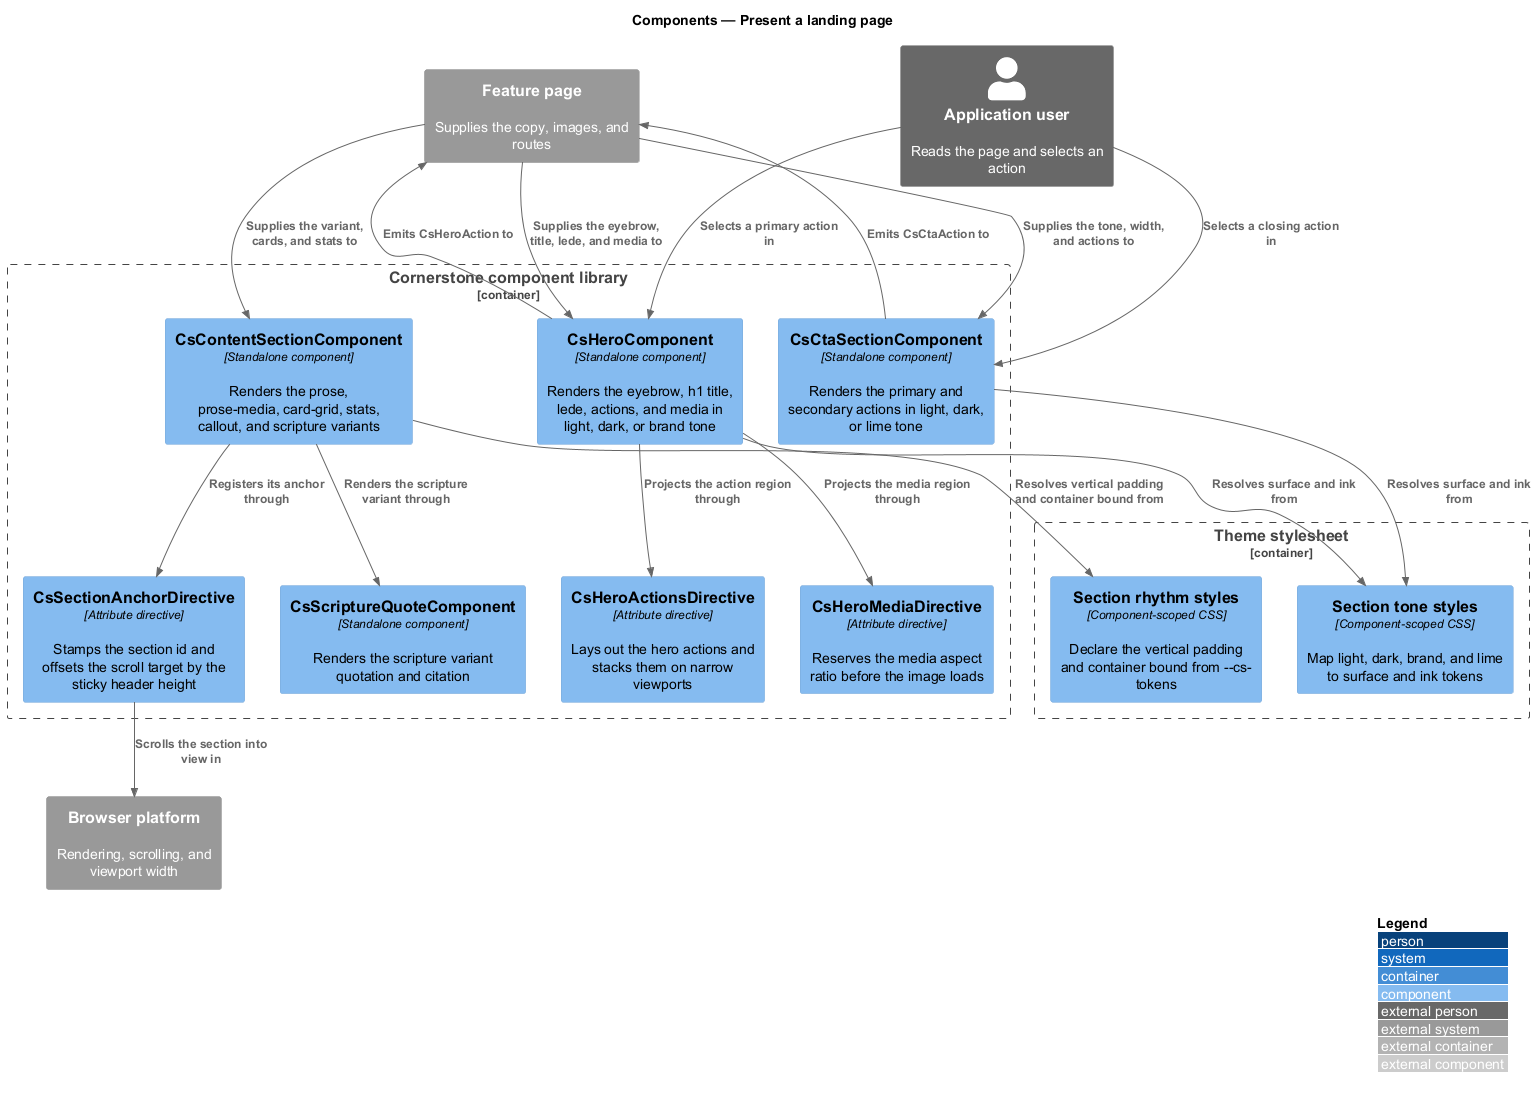

The diagram above was rendered by PlantUML. Its source (embedded in the PNG):
@startuml
!include <C4/C4_Component>
LAYOUT_WITH_LEGEND()
title Components — Present a landing page

Person_Ext(visitor, "Application user", "Reads the page and selects an action")

Container_Boundary(lib, "Cornerstone component library") {
  Component(hero, "CsHeroComponent", "Standalone component", "Renders the eyebrow, h1 title, lede, actions, and media in light, dark, or brand tone")
  Component(section, "CsContentSectionComponent", "Standalone component", "Renders the prose, prose-media, card-grid, stats, callout, and scripture variants")
  Component(cta, "CsCtaSectionComponent", "Standalone component", "Renders the primary and secondary actions in light, dark, or lime tone")
  Component(anchord, "CsSectionAnchorDirective", "Attribute directive", "Stamps the section id and offsets the scroll target by the sticky header height")
  Component(heroactd, "CsHeroActionsDirective", "Attribute directive", "Lays out the hero actions and stacks them on narrow viewports")
  Component(heromedd, "CsHeroMediaDirective", "Attribute directive", "Reserves the media aspect ratio before the image loads")
  Component(quote, "CsScriptureQuoteComponent", "Standalone component", "Renders the scripture variant quotation and citation")
}

Container_Boundary(themec, "Theme stylesheet") {
  Component(tones, "Section tone styles", "Component-scoped CSS", "Map light, dark, brand, and lime to surface and ink tokens")
  Component(rhythm, "Section rhythm styles", "Component-scoped CSS", "Declare the vertical padding and container bound from --cs- tokens")
}

System_Ext(page, "Feature page", "Supplies the copy, images, and routes")
System_Ext(browser, "Browser platform", "Rendering, scrolling, and viewport width")

Rel(visitor, hero, "Selects a primary action in")
Rel(visitor, cta, "Selects a closing action in")
Rel(page, hero, "Supplies the eyebrow, title, lede, and media to")
Rel(page, section, "Supplies the variant, cards, and stats to")
Rel(page, cta, "Supplies the tone, width, and actions to")
Rel(hero, page, "Emits CsHeroAction to")
Rel(cta, page, "Emits CsCtaAction to")
Rel(hero, heroactd, "Projects the action region through")
Rel(hero, heromedd, "Projects the media region through")
Rel(section, anchord, "Registers its anchor through")
Rel(section, quote, "Renders the scripture variant through")
Rel(hero, tones, "Resolves surface and ink from")
Rel(section, rhythm, "Resolves vertical padding and container bound from")
Rel(cta, tones, "Resolves surface and ink from")
Rel(anchord, browser, "Scrolls the section into view in")
@enduml